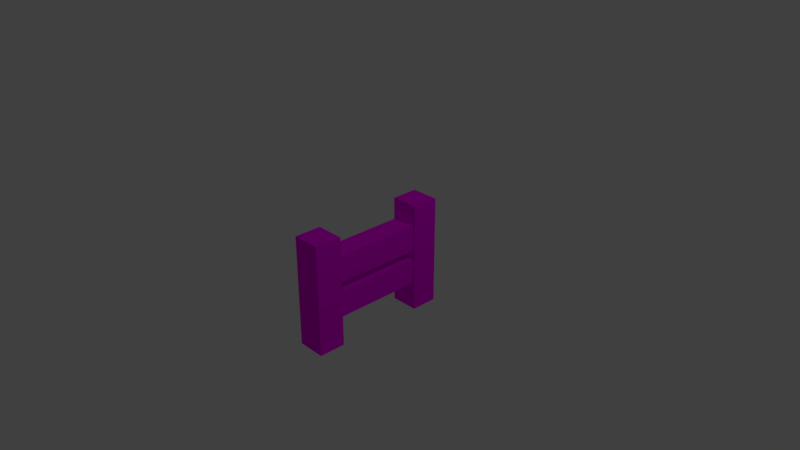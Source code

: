 # Source: fence.blend  (saved by Blender 2.79.0; exported with 4.5.12 LTS)
import bpy
from mathutils import Matrix  # noqa: F401  (used for matrix-valued properties, if any)

bpy.ops.wm.read_factory_settings(use_empty=True)
scene = bpy.context.scene
scene.name = 'Scene'

# ---- collections
col_collection_1 = bpy.data.collections.new('Collection 1'); scene.collection.children.link(col_collection_1)

# ---- images (referenced by path relative to the original .blend; pixels are not part of the script)
import os
ASSET_DIR = os.environ.get("B2B_ASSET_DIR", "")  # directory of the original .blend (textures are referenced by path, not embedded)
HERE = os.path.dirname(os.path.abspath(__file__))  # packed textures are extracted next to this script under _unpacked/

def load_image(name, relpath, width, height, colorspace="sRGB"):
    """Load a texture the original file referenced (path relative to the .blend, or extracted next to this script)."""
    p = next((c for c in (os.path.join(HERE, relpath), os.path.join(ASSET_DIR, relpath)) if relpath and os.path.exists(c)), "")
    if p:
        img = bpy.data.images.load(p, check_existing=True)
        img.name = name
    else:  # same state as the original file: an image datablock whose file is absent (Cycles renders it pink)
        img = bpy.data.images.new(name, width, height)
        img.source = "FILE"
        img.filepath = "//" + (relpath or name)
    img.colorspace_settings.name = colorspace
    return img
img_fence_wood_png = load_image('fence_wood.png', 'fence_wood.png', 1024, 1024, 'sRGB')

# ---- materials (node trees are filled in below, after node groups)
mat_material_001 = bpy.data.materials.new('Material.001')
mat_material_001.alpha_threshold = 0.0
mat_material_001.roughness = 0.5

# ---- material node trees
mat_material_001.use_nodes = True; mat_material_001.node_tree.nodes.clear()
_N = mat_material_001.node_tree.nodes; _L = mat_material_001.node_tree.links
n0 = _N.new('ShaderNodeOutputMaterial'); n0.name = 'Material Output'; n0.location = (300, 300)
n1 = _N.new('ShaderNodeBsdfDiffuse'); n1.name = 'Diffuse BSDF'; n1.location = (10, 300)
n2 = _N.new('ShaderNodeTexImage'); n2.name = 'Image Texture'; n2.location = (-180, 300)
n2.width = 140
n2.image = img_fence_wood_png
_L.new(n1.outputs[0], n0.inputs[0])
_L.new(n2.outputs[0], n1.inputs[0])
n0.is_active_output = True

# ---- world
world_world = bpy.data.worlds.new('World'); scene.world = world_world
world_world.color = (0.05088, 0.05088, 0.05088)
world_world.use_sun_shadow = False
world_world.sun_shadow_jitter_overblur = 0.0
world_world.cycles.sampling_method = 'MANUAL'

# ---- cameras
cam_camera = bpy.data.cameras.new('Camera')
cam_camera.clip_end = 100.0
cam_camera.lens = 35.0
cam_camera.sensor_width = 32.0
cam_camera.sensor_height = 18.0
cam_camera.ortho_scale = 7.314
cam_camera.dof.focus_distance = 0.0

# ---- lights
light_lamp = bpy.data.lights.new('Lamp', 'POINT')
light_lamp.transmission_factor = 0.0
light_lamp.cutoff_distance = 30.0
light_lamp.energy = 100.0
light_lamp.shadow_buffer_clip_start = 1.001
light_lamp.shadow_soft_size = 0.1
light_lamp.shadow_maximum_resolution = 0.006
light_lamp.use_absolute_resolution = True

# ---- meshes
me_cube_001 = bpy.data.meshes.new('Cube.001')
me_cube_001.from_pydata([(-1.0, -1.0, -1.0), (-1.0, -1.0, 0.542), (-1.0, -0.6253, -1.0), (-1.0, -0.6253, 0.542), (1.0, -1.0, -1.0), (1.0, -1.0, 0.542), (1.0, -0.6253, -1.0), (1.0, -0.6253, 0.542), (-1.0, -1.0, 0.2571), (-1.0, -0.6253, 0.2571), (1.0, -0.6253, 0.2571), (1.0, -1.0, 0.2571), (-1.0, -0.6253, -0.1133), (1.0, -0.6253, -0.1133), (1.0, -1.0, -0.1133), (-1.0, -1.0, -0.1133), (-1.0, -0.6253, -0.248), (1.0, -0.6253, -0.248), (1.0, -1.0, -0.248), (-1.0, -1.0, -0.248), (-1.0, -0.6253, -0.6072), (1.0, -0.6253, -0.6072), (1.0, -1.0, -0.6072), (-1.0, -1.0, -0.6072), (0.8182, -0.6253, -1.0), (0.6364, -0.6253, -1.0), (0.4545, -0.6253, -1.0), (0.2727, -0.6253, -1.0), (0.09091, -0.6253, -1.0), (-0.09091, -0.6253, -1.0), (-0.2727, -0.6253, -1.0), (-0.4545, -0.6253, -1.0), (-0.6364, -0.6253, -1.0), (-0.8182, -0.6253, -1.0), (-0.8182, -0.6253, 0.542), (-0.6364, -0.6253, 0.542), (-0.4545, -0.6253, 0.542), (-0.2727, -0.6253, 0.542), (-0.09091, -0.6253, 0.542), (0.09091, -0.6253, 0.542), (0.2727, -0.6253, 0.542), (0.4545, -0.6253, 0.542), (0.6364, -0.6253, 0.542), (0.8182, -0.6253, 0.542), (-0.8182, -1.0, -1.0), (-0.6364, -1.0, -1.0), (-0.4545, -1.0, -1.0), (-0.2727, -1.0, -1.0), (-0.09091, -1.0, -1.0), (0.09091, -1.0, -1.0), (0.2727, -1.0, -1.0), (0.4545, -1.0, -1.0), (0.6364, -1.0, -1.0), (0.8182, -1.0, -1.0), (0.8182, -1.0, 0.542), (0.6364, -1.0, 0.542), (0.4545, -1.0, 0.542), (0.2727, -1.0, 0.542), (0.09091, -1.0, 0.542), (-0.09091, -1.0, 0.542), (-0.2727, -1.0, 0.542), (-0.4545, -1.0, 0.542), (-0.6364, -1.0, 0.542), (-0.8182, -1.0, 0.542), (0.8182, -1.0, 0.2571), (0.6364, -1.0, 0.2571), (0.4545, -1.0, 0.2571), (0.2727, -1.0, 0.2571), (0.09091, -1.0, 0.2571), (-0.09091, -1.0, 0.2571), (-0.2727, -1.0, 0.2571), (-0.4545, -1.0, 0.2571), (-0.6364, -1.0, 0.2571), (-0.8182, -1.0, 0.2571), (-0.8182, -0.6253, 0.2571), (-0.6364, -0.6253, 0.2571), (-0.4545, -0.6253, 0.2571), (-0.2727, -0.6253, 0.2571), (-0.09091, -0.6253, 0.2571), (0.09091, -0.6253, 0.2571), (0.2727, -0.6253, 0.2571), (0.4545, -0.6253, 0.2571), (0.6364, -0.6253, 0.2571), (0.8182, -0.6253, 0.2571), (-0.8182, -0.6253, -0.1133), (-0.6364, -0.6253, -0.1133), (-0.4545, -0.6253, -0.1133), (-0.2727, -0.6253, -0.1133), (-0.09091, -0.6253, -0.1133), (0.09091, -0.6253, -0.1133), (0.2727, -0.6253, -0.1133), (0.4545, -0.6253, -0.1133), (0.6364, -0.6253, -0.1133), (0.8182, -0.6253, -0.1133), (0.8182, -1.0, -0.1133), (0.6364, -1.0, -0.1133), (0.4545, -1.0, -0.1133), (0.2727, -1.0, -0.1133), (0.09091, -1.0, -0.1133), (-0.09091, -1.0, -0.1133), (-0.2727, -1.0, -0.1133), (-0.4545, -1.0, -0.1133), (-0.6364, -1.0, -0.1133), (-0.8182, -1.0, -0.1133), (0.8182, -1.0, -0.248), (0.6364, -1.0, -0.248), (0.4545, -1.0, -0.248), (0.2727, -1.0, -0.248), (0.09091, -1.0, -0.248), (-0.09091, -1.0, -0.248), (-0.2727, -1.0, -0.248), (-0.4545, -1.0, -0.248), (-0.6364, -1.0, -0.248), (-0.8182, -1.0, -0.248), (-0.8182, -0.6253, -0.248), (-0.6364, -0.6253, -0.248), (-0.4545, -0.6253, -0.248), (-0.2727, -0.6253, -0.248), (-0.09091, -0.6253, -0.248), (0.09091, -0.6253, -0.248), (0.2727, -0.6253, -0.248), (0.4545, -0.6253, -0.248), (0.6364, -0.6253, -0.248), (0.8182, -0.6253, -0.248), (-0.8182, -0.6253, -0.6072), (-0.6364, -0.6253, -0.6072), (-0.4545, -0.6253, -0.6072), (-0.2727, -0.6253, -0.6072), (-0.09091, -0.6253, -0.6072), (0.09091, -0.6253, -0.6072), (0.2727, -0.6253, -0.6072), (0.4545, -0.6253, -0.6072), (0.6364, -0.6253, -0.6072), (0.8182, -0.6253, -0.6072), (0.8182, -1.0, -0.6072), (0.6364, -1.0, -0.6072), (0.4545, -1.0, -0.6072), (0.2727, -1.0, -0.6072), (0.09091, -1.0, -0.6072), (-0.09091, -1.0, -0.6072), (-0.2727, -1.0, -0.6072), (-0.4545, -1.0, -0.6072), (-0.6364, -1.0, -0.6072), (-0.8182, -1.0, -0.6072), (-0.8182, 0.0, 0.2571), (-0.6364, 0.0, 0.2571), (-0.4545, 0.0, 0.2571), (-0.2727, 0.0, 0.2571), (-0.09091, 0.0, 0.2571), (0.09091, 0.0, 0.2571), (0.2727, 0.0, 0.2571), (0.4545, 0.0, 0.2571), (0.6364, 0.0, 0.2571), (0.8182, 0.0, 0.2571), (-0.8182, 0.0, -0.1133), (-0.6364, 0.0, -0.1133), (-0.4545, 0.0, -0.1133), (-0.2727, 0.0, -0.1133), (-0.09091, 0.0, -0.1133), (0.09091, 0.0, -0.1133), (0.2727, 0.0, -0.1133), (0.4545, 0.0, -0.1133), (0.6364, 0.0, -0.1133), (0.8182, 0.0, -0.1133), (-0.8182, 0.0, -0.248), (-0.6364, 0.0, -0.248), (-0.4545, 0.0, -0.248), (-0.2727, 0.0, -0.248), (-0.09091, 0.0, -0.248), (0.09091, 0.0, -0.248), (0.2727, 0.0, -0.248), (0.4545, 0.0, -0.248), (0.6364, 0.0, -0.248), (0.8182, 0.0, -0.248), (-0.8182, 0.0, -0.6072), (-0.6364, 0.0, -0.6072), (-0.4545, 0.0, -0.6072), (-0.2727, 0.0, -0.6072), (-0.09091, 0.0, -0.6072), (0.09091, 0.0, -0.6072), (0.2727, 0.0, -0.6072), (0.4545, 0.0, -0.6072), (0.6364, 0.0, -0.6072), (0.8182, 0.0, -0.6072)], [], [(8, 1, 3, 9), (83, 43, 7, 10), (10, 7, 5, 11), (73, 63, 1, 8), (24, 6, 4, 53), (34, 3, 1, 63), (103, 73, 8, 15), (13, 10, 11, 14), (93, 83, 10, 13), (15, 8, 9, 12), (19, 15, 12, 16), (123, 93, 13, 17), (17, 13, 14, 18), (113, 103, 15, 19), (143, 113, 19, 23), (21, 17, 18, 22), (133, 123, 17, 21), (23, 19, 16, 20), (0, 23, 20, 2), (24, 133, 21, 6), (6, 21, 22, 4), (44, 143, 23, 0), (4, 22, 134, 53), (53, 134, 135, 52), (52, 135, 136, 51), (51, 136, 137, 50), (50, 137, 138, 49), (49, 138, 139, 48), (48, 139, 140, 47), (47, 140, 141, 46), (46, 141, 142, 45), (45, 142, 143, 44), (2, 20, 124, 33), (33, 124, 125, 32), (32, 125, 126, 31), (31, 126, 127, 30), (30, 127, 128, 29), (29, 128, 129, 28), (28, 129, 130, 27), (27, 130, 131, 26), (26, 131, 132, 25), (25, 132, 133, 24), (20, 16, 114, 124), (118, 119, 169, 168), (126, 125, 175, 176), (133, 132, 182, 183), (117, 118, 168, 167), (125, 124, 174, 175), (132, 131, 181, 182), (116, 117, 167, 166), (131, 130, 180, 181), (115, 116, 166, 165), (22, 18, 104, 134), (134, 104, 105, 135), (135, 105, 106, 136), (136, 106, 107, 137), (137, 107, 108, 138), (138, 108, 109, 139), (139, 109, 110, 140), (140, 110, 111, 141), (141, 111, 112, 142), (142, 112, 113, 143), (18, 14, 94, 104), (104, 94, 95, 105), (105, 95, 96, 106), (106, 96, 97, 107), (107, 97, 98, 108), (108, 98, 99, 109), (109, 99, 100, 110), (110, 100, 101, 111), (111, 101, 102, 112), (112, 102, 103, 113), (16, 12, 84, 114), (114, 84, 85, 115), (115, 85, 86, 116), (116, 86, 87, 117), (117, 87, 88, 118), (118, 88, 89, 119), (119, 89, 90, 120), (120, 90, 91, 121), (121, 91, 92, 122), (122, 92, 93, 123), (12, 9, 74, 84), (74, 75, 145, 144), (81, 82, 152, 151), (89, 88, 158, 159), (80, 81, 151, 150), (88, 87, 157, 158), (79, 80, 150, 149), (83, 93, 163, 153), (87, 86, 156, 157), (78, 79, 149, 148), (14, 11, 64, 94), (94, 64, 65, 95), (95, 65, 66, 96), (96, 66, 67, 97), (97, 67, 68, 98), (98, 68, 69, 99), (99, 69, 70, 100), (100, 70, 71, 101), (101, 71, 72, 102), (102, 72, 73, 103), (7, 43, 54, 5), (43, 42, 55, 54), (42, 41, 56, 55), (41, 40, 57, 56), (40, 39, 58, 57), (39, 38, 59, 58), (38, 37, 60, 59), (37, 36, 61, 60), (36, 35, 62, 61), (35, 34, 63, 62), (2, 33, 44, 0), (33, 32, 45, 44), (32, 31, 46, 45), (31, 30, 47, 46), (30, 29, 48, 47), (29, 28, 49, 48), (28, 27, 50, 49), (27, 26, 51, 50), (26, 25, 52, 51), (25, 24, 53, 52), (11, 5, 54, 64), (64, 54, 55, 65), (65, 55, 56, 66), (66, 56, 57, 67), (67, 57, 58, 68), (68, 58, 59, 69), (69, 59, 60, 70), (70, 60, 61, 71), (71, 61, 62, 72), (72, 62, 63, 73), (9, 3, 34, 74), (74, 34, 35, 75), (75, 35, 36, 76), (76, 36, 37, 77), (77, 37, 38, 78), (78, 38, 39, 79), (79, 39, 40, 80), (80, 40, 41, 81), (81, 41, 42, 82), (82, 42, 43, 83), (154, 144, 145, 155), (155, 145, 146, 156), (156, 146, 147, 157), (157, 147, 148, 158), (158, 148, 149, 159), (159, 149, 150, 160), (160, 150, 151, 161), (161, 151, 152, 162), (162, 152, 153, 163), (90, 89, 159, 160), (82, 83, 153, 152), (75, 76, 146, 145), (91, 90, 160, 161), (76, 77, 147, 146), (92, 91, 161, 162), (85, 84, 154, 155), (77, 78, 148, 147), (84, 74, 144, 154), (93, 92, 162, 163), (86, 85, 155, 156), (174, 164, 165, 175), (175, 165, 166, 176), (176, 166, 167, 177), (177, 167, 168, 178), (178, 168, 169, 179), (179, 169, 170, 180), (180, 170, 171, 181), (181, 171, 172, 182), (182, 172, 173, 183), (124, 114, 164, 174), (127, 126, 176, 177), (119, 120, 170, 169), (128, 127, 177, 178), (120, 121, 171, 170), (123, 133, 183, 173), (129, 128, 178, 179), (121, 122, 172, 171), (114, 115, 165, 164), (130, 129, 179, 180), (122, 123, 173, 172)])
_uv = me_cube_001.uv_layers.new(name='UVMap')
_uv.uv.foreach_set('vector', [-0.001069, 0.6212, -0.001069, 0.7624, 0.1847, 0.7624, 0.1847, 0.6212, 0.1704, 0.6178, 0.1704, 0.7565, 0.1879, 0.7565, 0.1879, 0.6178, 0.1847, 0.6212, 0.1847, 0.7624, -0.001069, 0.7624, -0.001069, 0.6212, 0.01305, 0.6178, 0.01305, 0.7565, -0.004439, 0.7565, -0.004439, 0.6178, 0.0, 0.0, 0.0, 0.0, 0.0, 0.0, 0.0, 0.0, 0.0, 0.0, 0.0, 0.0, 0.0, 0.0, 0.0, 0.0, 0.01305, 0.4376, 0.01305, 0.6178, -0.004439, 0.6178, -0.004439, 0.4376, 0.1847, 0.4376, 0.1847, 0.6212, -0.001069, 0.6212, -0.001069, 0.4376, 0.1704, 0.4376, 0.1704, 0.6178, 0.1879, 0.6178, 0.1879, 0.4376, -0.001069, 0.4376, -0.001069, 0.6212, 0.1847, 0.6212, 0.1847, 0.4376, -0.001069, 0.3709, -0.001069, 0.4376, 0.1847, 0.4376, 0.1847, 0.3709, 0.1704, 0.372, 0.1704, 0.4376, 0.1879, 0.4376, 0.1879, 0.372, 0.1847, 0.3709, 0.1847, 0.4376, -0.001069, 0.4376, -0.001069, 0.3709, 0.01305, 0.372, 0.01305, 0.4376, -0.004439, 0.4376, -0.004439, 0.372, 0.01305, 0.1972, 0.01305, 0.372, -0.004439, 0.372, -0.004439, 0.1972, 0.1847, 0.1929, 0.1847, 0.3709, -0.001069, 0.3709, -0.001069, 0.1929, 0.1704, 0.1972, 0.1704, 0.372, 0.1879, 0.372, 0.1879, 0.1972, -0.001069, 0.1929, -0.001069, 0.3709, 0.1847, 0.3709, 0.1847, 0.1929, -0.001069, -0.001828, -0.001069, 0.1929, 0.1847, 0.1929, 0.1847, -0.001828, 0.1704, 0.006074, 0.1704, 0.1972, 0.1879, 0.1972, 0.1879, 0.006074, 0.1847, -0.001828, 0.1847, 0.1929, -0.001069, 0.1929, -0.001069, -0.001828, 0.01305, 0.006074, 0.01305, 0.1972, -0.004439, 0.1972, -0.004439, 0.006074, 0.1879, 0.006074, 0.1879, 0.1972, 0.1704, 0.1972, 0.1704, 0.006074, 0.1704, 0.006074, 0.1704, 0.1972, 0.1529, 0.1972, 0.1529, 0.006074, 0.1529, 0.006074, 0.1529, 0.1972, 0.1355, 0.1972, 0.1355, 0.006074, 0.1355, 0.006074, 0.1355, 0.1972, 0.118, 0.1972, 0.118, 0.006074, 0.118, 0.006074, 0.118, 0.1972, 0.1005, 0.1972, 0.1005, 0.006074, 0.1005, 0.006074, 0.1005, 0.1972, 0.083, 0.1972, 0.083, 0.006074, 0.083, 0.006074, 0.083, 0.1972, 0.06551, 0.1972, 0.06551, 0.006074, 0.06551, 0.006074, 0.06551, 0.1972, 0.04802, 0.1972, 0.04802, 0.006074, 0.04802, 0.006074, 0.04802, 0.1972, 0.03054, 0.1972, 0.03054, 0.006074, 0.03054, 0.006074, 0.03054, 0.1972, 0.01305, 0.1972, 0.01305, 0.006074, -0.004439, 0.006074, -0.004439, 0.1972, 0.01305, 0.1972, 0.01305, 0.006074, 0.01305, 0.006074, 0.01305, 0.1972, 0.03054, 0.1972, 0.03054, 0.006074, 0.03054, 0.006074, 0.03054, 0.1972, 0.04802, 0.1972, 0.04802, 0.006074, 0.04802, 0.006074, 0.04802, 0.1972, 0.06551, 0.1972, 0.06551, 0.006074, 0.06551, 0.006074, 0.06551, 0.1972, 0.083, 0.1972, 0.083, 0.006074, 0.083, 0.006074, 0.083, 0.1972, 0.1005, 0.1972, 0.1005, 0.006074, 0.1005, 0.006074, 0.1005, 0.1972, 0.118, 0.1972, 0.118, 0.006074, 0.118, 0.006074, 0.118, 0.1972, 0.1355, 0.1972, 0.1355, 0.006074, 0.1355, 0.006074, 0.1355, 0.1972, 0.1529, 0.1972, 0.1529, 0.006074, 0.1529, 0.006074, 0.1529, 0.1972, 0.1704, 0.1972, 0.1704, 0.006074, -0.004439, 0.1972, -0.004439, 0.372, 0.01305, 0.372, 0.01305, 0.1972, 0.083, 0.372, 0.1005, 0.372, 0.1005, 0.372, 0.083, 0.372, 0.04802, 0.1972, 0.03054, 0.1972, 0.03054, 0.1972, 0.04802, 0.1972, 0.1704, 0.1972, 0.1529, 0.1972, 0.1529, 0.1972, 0.1704, 0.1972, 0.06551, 0.372, 0.083, 0.372, 0.083, 0.372, 0.06551, 0.372, 0.03054, 0.1972, 0.01305, 0.1972, 0.01305, 0.1972, 0.03054, 0.1972, 0.1529, 0.1972, 0.1355, 0.1972, 0.1355, 0.1972, 0.1529, 0.1972, 0.04802, 0.372, 0.06551, 0.372, 0.06551, 0.372, 0.04802, 0.372, 0.1355, 0.1972, 0.118, 0.1972, 0.118, 0.1972, 0.1355, 0.1972, 0.03054, 0.372, 0.04802, 0.372, 0.04802, 0.372, 0.03054, 0.372, 0.1879, 0.1972, 0.1879, 0.372, 0.1704, 0.372, 0.1704, 0.1972, 0.1704, 0.1972, 0.1704, 0.372, 0.1529, 0.372, 0.1529, 0.1972, 0.1529, 0.1972, 0.1529, 0.372, 0.1355, 0.372, 0.1355, 0.1972, 0.1355, 0.1972, 0.1355, 0.372, 0.118, 0.372, 0.118, 0.1972, 0.118, 0.1972, 0.118, 0.372, 0.1005, 0.372, 0.1005, 0.1972, 0.1005, 0.1972, 0.1005, 0.372, 0.083, 0.372, 0.083, 0.1972, 0.083, 0.1972, 0.083, 0.372, 0.06551, 0.372, 0.06551, 0.1972, 0.06551, 0.1972, 0.06551, 0.372, 0.04802, 0.372, 0.04802, 0.1972, 0.04802, 0.1972, 0.04802, 0.372, 0.03054, 0.372, 0.03054, 0.1972, 0.03054, 0.1972, 0.03054, 0.372, 0.01305, 0.372, 0.01305, 0.1972, 0.1879, 0.372, 0.1879, 0.4376, 0.1704, 0.4376, 0.1704, 0.372, 0.1704, 0.372, 0.1704, 0.4376, 0.1529, 0.4376, 0.1529, 0.372, 0.1529, 0.372, 0.1529, 0.4376, 0.1355, 0.4376, 0.1355, 0.372, 0.1355, 0.372, 0.1355, 0.4376, 0.118, 0.4376, 0.118, 0.372, 0.118, 0.372, 0.118, 0.4376, 0.1005, 0.4376, 0.1005, 0.372, 0.1005, 0.372, 0.1005, 0.4376, 0.083, 0.4376, 0.083, 0.372, 0.083, 0.372, 0.083, 0.4376, 0.06551, 0.4376, 0.06551, 0.372, 0.06551, 0.372, 0.06551, 0.4376, 0.04802, 0.4376, 0.04802, 0.372, 0.04802, 0.372, 0.04802, 0.4376, 0.03054, 0.4376, 0.03054, 0.372, 0.03054, 0.372, 0.03054, 0.4376, 0.01305, 0.4376, 0.01305, 0.372, -0.004439, 0.372, -0.004439, 0.4376, 0.01305, 0.4376, 0.01305, 0.372, 0.01305, 0.372, 0.01305, 0.4376, 0.03054, 0.4376, 0.03054, 0.372, 0.03054, 0.372, 0.03054, 0.4376, 0.04802, 0.4376, 0.04802, 0.372, 0.04802, 0.372, 0.04802, 0.4376, 0.06551, 0.4376, 0.06551, 0.372, 0.06551, 0.372, 0.06551, 0.4376, 0.083, 0.4376, 0.083, 0.372, 0.083, 0.372, 0.083, 0.4376, 0.1005, 0.4376, 0.1005, 0.372, 0.1005, 0.372, 0.1005, 0.4376, 0.118, 0.4376, 0.118, 0.372, 0.118, 0.372, 0.118, 0.4376, 0.1355, 0.4376, 0.1355, 0.372, 0.1355, 0.372, 0.1355, 0.4376, 0.1529, 0.4376, 0.1529, 0.372, 0.1529, 0.372, 0.1529, 0.4376, 0.1704, 0.4376, 0.1704, 0.372, -0.004439, 0.4376, -0.004439, 0.6178, 0.01305, 0.6178, 0.01305, 0.4376, 0.01305, 0.6178, 0.03054, 0.6178, 0.03054, 0.6178, 0.01305, 0.6178, 0.1355, 0.6178, 0.1529, 0.6178, 0.1529, 0.6178, 0.1355, 0.6178, 0.1005, 0.4376, 0.083, 0.4376, 0.083, 0.4376, 0.1005, 0.4376, 0.118, 0.6178, 0.1355, 0.6178, 0.1355, 0.6178, 0.118, 0.6178, 0.083, 0.4376, 0.06551, 0.4376, 0.06551, 0.4376, 0.083, 0.4376, 0.1005, 0.6178, 0.118, 0.6178, 0.118, 0.6178, 0.1005, 0.6178, 0.1928, 0.6249, 0.1928, 0.4385, 0.5073, 0.4385, 0.5073, 0.6249, 0.06551, 0.4376, 0.04802, 0.4376, 0.04802, 0.4376, 0.06551, 0.4376, 0.083, 0.6178, 0.1005, 0.6178, 0.1005, 0.6178, 0.083, 0.6178, 0.1879, 0.4376, 0.1879, 0.6178, 0.1704, 0.6178, 0.1704, 0.4376, 0.1704, 0.4376, 0.1704, 0.6178, 0.1529, 0.6178, 0.1529, 0.4376, 0.1529, 0.4376, 0.1529, 0.6178, 0.1355, 0.6178, 0.1355, 0.4376, 0.1355, 0.4376, 0.1355, 0.6178, 0.118, 0.6178, 0.118, 0.4376, 0.118, 0.4376, 0.118, 0.6178, 0.1005, 0.6178, 0.1005, 0.4376, 0.1005, 0.4376, 0.1005, 0.6178, 0.083, 0.6178, 0.083, 0.4376, 0.083, 0.4376, 0.083, 0.6178, 0.06551, 0.6178, 0.06551, 0.4376, 0.06551, 0.4376, 0.06551, 0.6178, 0.04802, 0.6178, 0.04802, 0.4376, 0.04802, 0.4376, 0.04802, 0.6178, 0.03054, 0.6178, 0.03054, 0.4376, 0.03054, 0.4376, 0.03054, 0.6178, 0.01305, 0.6178, 0.01305, 0.4376, 0.0, 0.0, 0.0, 0.0, 0.0, 0.0, 0.0, 0.0, 0.0, 0.0, 0.0, 0.0, 0.0, 0.0, 0.0, 0.0, 0.0, 0.0, 0.0, 0.0, 0.0, 0.0, 0.0, 0.0, 0.0, 0.0, 0.0, 0.0, 0.0, 0.0, 0.0, 0.0, 0.0, 0.0, 0.0, 0.0, 0.0, 0.0, 0.0, 0.0, 0.0, 0.0, 0.0, 0.0, 0.0, 0.0, 0.0, 0.0, 0.0, 0.0, 0.0, 0.0, 0.0, 0.0, 0.0, 0.0, 0.0, 0.0, 0.0, 0.0, 0.0, 0.0, 0.0, 0.0, 0.0, 0.0, 0.0, 0.0, 0.0, 0.0, 0.0, 0.0, 0.0, 0.0, 0.0, 0.0, 0.0, 0.0, 0.0, 0.0, 0.0, 0.0, 0.0, 0.0, 0.0, 0.0, 0.0, 0.0, 0.0, 0.0, 0.0, 0.0, 0.0, 0.0, 0.0, 0.0, 0.0, 0.0, 0.0, 0.0, 0.0, 0.0, 0.0, 0.0, 0.0, 0.0, 0.0, 0.0, 0.0, 0.0, 0.0, 0.0, 0.0, 0.0, 0.0, 0.0, 0.0, 0.0, 0.0, 0.0, 0.0, 0.0, 0.0, 0.0, 0.0, 0.0, 0.0, 0.0, 0.0, 0.0, 0.0, 0.0, 0.0, 0.0, 0.0, 0.0, 0.0, 0.0, 0.0, 0.0, 0.0, 0.0, 0.0, 0.0, 0.0, 0.0, 0.0, 0.0, 0.0, 0.0, 0.0, 0.0, 0.0, 0.0, 0.0, 0.0, 0.0, 0.0, 0.0, 0.0, 0.1879, 0.6178, 0.1879, 0.7565, 0.1704, 0.7565, 0.1704, 0.6178, 0.1704, 0.6178, 0.1704, 0.7565, 0.1529, 0.7565, 0.1529, 0.6178, 0.1529, 0.6178, 0.1529, 0.7565, 0.1355, 0.7565, 0.1355, 0.6178, 0.1355, 0.6178, 0.1355, 0.7565, 0.118, 0.7565, 0.118, 0.6178, 0.118, 0.6178, 0.118, 0.7565, 0.1005, 0.7565, 0.1005, 0.6178, 0.1005, 0.6178, 0.1005, 0.7565, 0.083, 0.7565, 0.083, 0.6178, 0.083, 0.6178, 0.083, 0.7565, 0.06551, 0.7565, 0.06551, 0.6178, 0.06551, 0.6178, 0.06551, 0.7565, 0.04802, 0.7565, 0.04802, 0.6178, 0.04802, 0.6178, 0.04802, 0.7565, 0.03054, 0.7565, 0.03054, 0.6178, 0.03054, 0.6178, 0.03054, 0.7565, 0.01305, 0.7565, 0.01305, 0.6178, -0.004439, 0.6178, -0.004439, 0.7565, 0.01305, 0.7565, 0.01305, 0.6178, 0.01305, 0.6178, 0.01305, 0.7565, 0.03054, 0.7565, 0.03054, 0.6178, 0.03054, 0.6178, 0.03054, 0.7565, 0.04802, 0.7565, 0.04802, 0.6178, 0.04802, 0.6178, 0.04802, 0.7565, 0.06551, 0.7565, 0.06551, 0.6178, 0.06551, 0.6178, 0.06551, 0.7565, 0.083, 0.7565, 0.083, 0.6178, 0.083, 0.6178, 0.083, 0.7565, 0.1005, 0.7565, 0.1005, 0.6178, 0.1005, 0.6178, 0.1005, 0.7565, 0.118, 0.7565, 0.118, 0.6178, 0.118, 0.6178, 0.118, 0.7565, 0.1355, 0.7565, 0.1355, 0.6178, 0.1355, 0.6178, 0.1355, 0.7565, 0.1529, 0.7565, 0.1529, 0.6178, 0.1529, 0.6178, 0.1529, 0.7565, 0.1704, 0.7565, 0.1704, 0.6178, 0.01305, 0.4376, 0.01305, 0.6178, 0.03054, 0.6178, 0.03054, 0.4376, 0.03054, 0.4376, 0.03054, 0.6178, 0.04802, 0.6178, 0.04802, 0.4376, 0.04802, 0.4376, 0.04802, 0.6178, 0.06551, 0.6178, 0.06551, 0.4376, 0.06551, 0.4376, 0.06551, 0.6178, 0.083, 0.6178, 0.083, 0.4376, 0.083, 0.4376, 0.083, 0.6178, 0.1005, 0.6178, 0.1005, 0.4376, 0.1005, 0.4376, 0.1005, 0.6178, 0.118, 0.6178, 0.118, 0.4376, 0.118, 0.4376, 0.118, 0.6178, 0.1355, 0.6178, 0.1355, 0.4376, 0.1355, 0.4376, 0.1355, 0.6178, 0.1529, 0.6178, 0.1529, 0.4376, 0.1529, 0.4376, 0.1529, 0.6178, 0.1704, 0.6178, 0.1704, 0.4376, 0.118, 0.4376, 0.1005, 0.4376, 0.1005, 0.4376, 0.118, 0.4376, 0.1529, 0.6178, 0.1704, 0.6178, 0.1704, 0.6178, 0.1529, 0.6178, 0.03054, 0.6178, 0.04802, 0.6178, 0.04802, 0.6178, 0.03054, 0.6178, 0.1355, 0.4376, 0.118, 0.4376, 0.118, 0.4376, 0.1355, 0.4376, 0.04802, 0.6178, 0.06551, 0.6178, 0.06551, 0.6178, 0.04802, 0.6178, 0.1529, 0.4376, 0.1355, 0.4376, 0.1355, 0.4376, 0.1529, 0.4376, 0.03054, 0.4376, 0.01305, 0.4376, 0.01305, 0.4376, 0.03054, 0.4376, 0.06551, 0.6178, 0.083, 0.6178, 0.083, 0.6178, 0.06551, 0.6178, 0.1928, 0.4385, 0.1928, 0.6249, 0.5073, 0.6249, 0.5073, 0.4385, 0.1704, 0.4376, 0.1529, 0.4376, 0.1529, 0.4376, 0.1704, 0.4376, 0.04802, 0.4376, 0.03054, 0.4376, 0.03054, 0.4376, 0.04802, 0.4376, 0.01305, 0.1972, 0.01305, 0.372, 0.03054, 0.372, 0.03054, 0.1972, 0.03054, 0.1972, 0.03054, 0.372, 0.04802, 0.372, 0.04802, 0.1972, 0.04802, 0.1972, 0.04802, 0.372, 0.06551, 0.372, 0.06551, 0.1972, 0.06551, 0.1972, 0.06551, 0.372, 0.083, 0.372, 0.083, 0.1972, 0.083, 0.1972, 0.083, 0.372, 0.1005, 0.372, 0.1005, 0.1972, 0.1005, 0.1972, 0.1005, 0.372, 0.118, 0.372, 0.118, 0.1972, 0.118, 0.1972, 0.118, 0.372, 0.1355, 0.372, 0.1355, 0.1972, 0.1355, 0.1972, 0.1355, 0.372, 0.1529, 0.372, 0.1529, 0.1972, 0.1529, 0.1972, 0.1529, 0.372, 0.1704, 0.372, 0.1704, 0.1972, 0.1928, 0.1901, 0.1928, 0.3708, 0.5073, 0.3708, 0.5073, 0.1901, 0.06551, 0.1972, 0.04802, 0.1972, 0.04802, 0.1972, 0.06551, 0.1972, 0.1005, 0.372, 0.118, 0.372, 0.118, 0.372, 0.1005, 0.372, 0.083, 0.1972, 0.06551, 0.1972, 0.06551, 0.1972, 0.083, 0.1972, 0.118, 0.372, 0.1355, 0.372, 0.1355, 0.372, 0.118, 0.372, 0.1928, 0.3708, 0.1928, 0.1901, 0.5073, 0.1901, 0.5073, 0.3708, 0.1005, 0.1972, 0.083, 0.1972, 0.083, 0.1972, 0.1005, 0.1972, 0.1355, 0.372, 0.1529, 0.372, 0.1529, 0.372, 0.1355, 0.372, 0.01305, 0.372, 0.03054, 0.372, 0.03054, 0.372, 0.01305, 0.372, 0.118, 0.1972, 0.1005, 0.1972, 0.1005, 0.1972, 0.118, 0.1972, 0.1529, 0.372, 0.1704, 0.372, 0.1704, 0.372, 0.1529, 0.372])
me_cube_001.materials.append(mat_material_001)
me_cube_001.use_remesh_preserve_volume = False
me_cube_001.use_remesh_preserve_attributes = False
me_cube_001.use_mirror_vertex_groups = False
me_cube_001.update()

# ---- objects
ob_cube = bpy.data.objects.new('Cube', me_cube_001)
ob_lamp = bpy.data.objects.new('Lamp', light_lamp)
ob_camera = bpy.data.objects.new('Camera', cam_camera)

# ---- transforms, parenting, visibility, modifiers, constraints
ob_cube.location = (0.0, 0.0, -0.009856)
ob_cube.scale = (0.1976, 1.0, 1.0)
ob_cube.lineart.crease_threshold = 0.0
_m = ob_cube.modifiers.new('Mirror', 'MIRROR')
_m.use_axis = (False, True, False)
_m.use_clip = True
ob_lamp.location = (4.076, 1.005, 5.904)
ob_lamp.rotation_euler = (0.6503, 0.05522, 1.866)
ob_lamp.lock_rotations_4d = False
ob_lamp.empty_display_type = 'ARROWS'
ob_lamp.color = (0.0, 0.0, 0.0, 0.0)
ob_lamp.lineart.crease_threshold = 0.0
ob_camera.location = (7.481, -6.508, 5.344)
ob_camera.rotation_euler = (1.109, 0.0, 0.8149)
ob_camera.lock_rotations_4d = False
ob_camera.empty_display_type = 'ARROWS'
ob_camera.color = (0.0, 0.0, 0.0, 0.0)
ob_camera.display_type = 'WIRE'
ob_camera.lineart.crease_threshold = 0.0

# ---- collection membership
col_collection_1.objects.link(ob_cube)
col_collection_1.objects.link(ob_lamp)
col_collection_1.objects.link(ob_camera)

# ---- scene / render settings (as saved in the file)
scene.camera = ob_camera
scene.frame_start = 1; scene.frame_end = 250; scene.frame_set(1)
scene.render.engine = 'CYCLES'
scene.render.resolution_percentage = 50
scene.render.dither_intensity = 0.0
scene.cycles.use_denoising = False
scene.cycles.samples = 128
scene.cycles.sampling_pattern = 'TABULATED_SOBOL'
scene.cycles.use_adaptive_sampling = False
scene.cycles.use_light_tree = False
scene.cycles.blur_glossy = 0.0
scene.cycles.sample_clamp_indirect = 0.0
scene.view_settings.view_transform = 'Standard'
bpy.context.view_layer.update()
